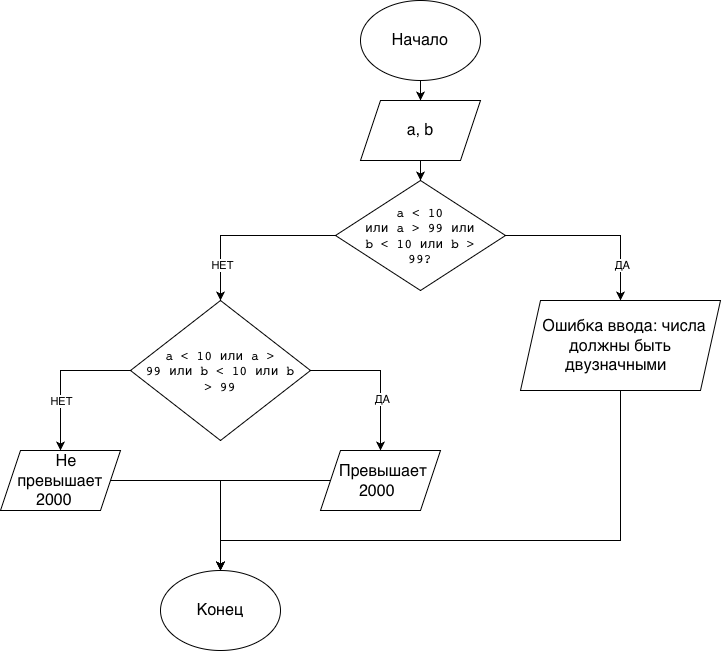

The diagram above was exported from draw.io. Its source (the exported page's mxGraphModel, read from the mxfile embedded in the PNG):
<mxGraphModel dx="2031" dy="815" grid="1" gridSize="10" guides="1" tooltips="1" connect="1" arrows="1" fold="1" page="1" pageScale="1" pageWidth="827" pageHeight="1169" math="0" shadow="0">
  <root>
    <mxCell id="0" />
    <mxCell id="1" parent="0" />
    <mxCell id="XoT0EG9hpWWevVTbR3A3-4" edge="1" parent="1" source="XoT0EG9hpWWevVTbR3A3-2" style="edgeStyle=orthogonalEdgeStyle;rounded=0;orthogonalLoop=1;jettySize=auto;html=1;" target="XoT0EG9hpWWevVTbR3A3-3" value="">
      <mxGeometry relative="1" as="geometry" />
    </mxCell>
    <mxCell id="XoT0EG9hpWWevVTbR3A3-2" parent="1" style="ellipse;whiteSpace=wrap;html=1;shapeInside=1;" value="&lt;span style=&quot;font-size: medium; font-style: normal; font-variant-caps: normal; font-weight: 400; letter-spacing: normal; orphans: 2; text-align: start; text-indent: 0px; text-transform: none; white-space: normal; widows: 2; word-spacing: 0px; -webkit-text-stroke-width: 0px; text-decoration: none; caret-color: rgb(0, 0, 0); color: rgb(0, 0, 0); float: none; display: inline !important;&quot;&gt;Начало&lt;/span&gt;" vertex="1">
      <mxGeometry height="80" width="120" x="340" y="100" as="geometry" />
    </mxCell>
    <mxCell id="sbyXnmxyehZjb11ro2i2-23" edge="1" parent="1" source="XoT0EG9hpWWevVTbR3A3-3" style="edgeStyle=orthogonalEdgeStyle;rounded=0;orthogonalLoop=1;jettySize=auto;html=1;" target="sbyXnmxyehZjb11ro2i2-22" value="">
      <mxGeometry relative="1" as="geometry" />
    </mxCell>
    <mxCell id="XoT0EG9hpWWevVTbR3A3-3" parent="1" style="shape=parallelogram;perimeter=parallelogramPerimeter;whiteSpace=wrap;html=1;shapeInside=1;fixedSize=1;" value="&lt;span style=&quot;font-size: medium; text-align: start;&quot;&gt;a, b&lt;/span&gt;&lt;div&gt;&lt;br/&gt;&lt;/div&gt;" vertex="1">
      <mxGeometry height="60" width="120" x="340" y="200" as="geometry" />
    </mxCell>
    <mxCell id="sbyXnmxyehZjb11ro2i2-15" edge="1" parent="1" source="sbyXnmxyehZjb11ro2i2-1" style="edgeStyle=orthogonalEdgeStyle;rounded=0;orthogonalLoop=1;jettySize=auto;html=1;" target="sbyXnmxyehZjb11ro2i2-14" value="">
      <mxGeometry relative="1" as="geometry" />
    </mxCell>
    <mxCell id="sbyXnmxyehZjb11ro2i2-16" connectable="0" parent="sbyXnmxyehZjb11ro2i2-15" style="edgeLabel;html=1;align=center;verticalAlign=middle;resizable=0;points=[];" value="ДА" vertex="1">
      <mxGeometry relative="1" x="0.3067" y="1" as="geometry">
        <mxPoint as="offset" />
      </mxGeometry>
    </mxCell>
    <mxCell id="sbyXnmxyehZjb11ro2i2-20" edge="1" parent="1" source="sbyXnmxyehZjb11ro2i2-1" style="edgeStyle=orthogonalEdgeStyle;rounded=0;orthogonalLoop=1;jettySize=auto;html=1;" target="sbyXnmxyehZjb11ro2i2-19" value="">
      <mxGeometry relative="1" as="geometry" />
    </mxCell>
    <mxCell id="sbyXnmxyehZjb11ro2i2-21" connectable="0" parent="sbyXnmxyehZjb11ro2i2-20" style="edgeLabel;html=1;align=center;verticalAlign=middle;resizable=0;points=[];" value="НЕТ" vertex="1">
      <mxGeometry relative="1" x="0.2533" y="-1" as="geometry">
        <mxPoint x="1" y="6" as="offset" />
      </mxGeometry>
    </mxCell>
    <mxCell id="sbyXnmxyehZjb11ro2i2-1" parent="1" style="rhombus;whiteSpace=wrap;html=1;shapeInside=1;" value="&lt;code style=&quot;font-size: medium; text-align: start;&quot;&gt;a &amp;lt; 10 или a &amp;gt; 99 или b &amp;lt; 10 или b &amp;gt; 99&lt;/code&gt;" vertex="1">
      <mxGeometry height="140" width="180" x="110" y="400" as="geometry" />
    </mxCell>
    <mxCell id="sbyXnmxyehZjb11ro2i2-33" edge="1" parent="1" source="sbyXnmxyehZjb11ro2i2-14" style="edgeStyle=orthogonalEdgeStyle;rounded=0;orthogonalLoop=1;jettySize=auto;html=1;" target="sbyXnmxyehZjb11ro2i2-31" value="">
      <mxGeometry relative="1" as="geometry" />
    </mxCell>
    <mxCell id="sbyXnmxyehZjb11ro2i2-14" parent="1" style="shape=parallelogram;perimeter=parallelogramPerimeter;whiteSpace=wrap;html=1;shapeInside=1;fixedSize=1;" value="&lt;span style=&quot;font-size: medium; text-align: start;&quot;&gt;Превышает 2000&lt;/span&gt;" vertex="1">
      <mxGeometry height="60" width="120" x="300" y="550" as="geometry" />
    </mxCell>
    <mxCell id="sbyXnmxyehZjb11ro2i2-32" edge="1" parent="1" source="sbyXnmxyehZjb11ro2i2-19" style="edgeStyle=orthogonalEdgeStyle;rounded=0;orthogonalLoop=1;jettySize=auto;html=1;" target="sbyXnmxyehZjb11ro2i2-31" value="">
      <mxGeometry relative="1" as="geometry" />
    </mxCell>
    <mxCell id="sbyXnmxyehZjb11ro2i2-19" parent="1" style="shape=parallelogram;perimeter=parallelogramPerimeter;whiteSpace=wrap;html=1;shapeInside=1;fixedSize=1;" value="&lt;span style=&quot;font-size: medium; text-align: start;&quot;&gt;Не превышает 2000&lt;/span&gt;" vertex="1">
      <mxGeometry height="60" width="120" x="-20" y="550" as="geometry" />
    </mxCell>
    <mxCell id="sbyXnmxyehZjb11ro2i2-25" edge="1" parent="1" source="sbyXnmxyehZjb11ro2i2-22" style="edgeStyle=orthogonalEdgeStyle;rounded=0;orthogonalLoop=1;jettySize=auto;html=1;" target="sbyXnmxyehZjb11ro2i2-24" value="">
      <mxGeometry relative="1" as="geometry" />
    </mxCell>
    <mxCell id="sbyXnmxyehZjb11ro2i2-26" connectable="0" parent="sbyXnmxyehZjb11ro2i2-25" style="edgeLabel;html=1;align=center;verticalAlign=middle;resizable=0;points=[];" value="ДА" vertex="1">
      <mxGeometry relative="1" x="0.6" y="2" as="geometry">
        <mxPoint x="-1" as="offset" />
      </mxGeometry>
    </mxCell>
    <mxCell id="sbyXnmxyehZjb11ro2i2-28" edge="1" parent="1" source="sbyXnmxyehZjb11ro2i2-22" style="edgeStyle=orthogonalEdgeStyle;rounded=0;orthogonalLoop=1;jettySize=auto;html=1;" target="sbyXnmxyehZjb11ro2i2-1" value="">
      <mxGeometry relative="1" as="geometry">
        <mxPoint x="235" y="335" as="targetPoint" />
      </mxGeometry>
    </mxCell>
    <mxCell id="sbyXnmxyehZjb11ro2i2-29" connectable="0" parent="sbyXnmxyehZjb11ro2i2-28" style="edgeLabel;html=1;align=center;verticalAlign=middle;resizable=0;points=[];" value="НЕТ" vertex="1">
      <mxGeometry relative="1" x="0.5333" y="2" as="geometry">
        <mxPoint x="-1" y="6" as="offset" />
      </mxGeometry>
    </mxCell>
    <mxCell id="sbyXnmxyehZjb11ro2i2-22" parent="1" style="rhombus;whiteSpace=wrap;html=1;shapeInside=1;" value="&lt;code style=&quot;font-size: medium; text-align: start;&quot;&gt;a &amp;lt; 10 или a &amp;gt; 99 или b &amp;lt; 10 или b &amp;gt; 99?&lt;/code&gt;" vertex="1">
      <mxGeometry height="110" width="170" x="315" y="280" as="geometry" />
    </mxCell>
    <mxCell id="sbyXnmxyehZjb11ro2i2-34" edge="1" parent="1" source="sbyXnmxyehZjb11ro2i2-24" style="edgeStyle=orthogonalEdgeStyle;rounded=0;orthogonalLoop=1;jettySize=auto;html=1;" target="sbyXnmxyehZjb11ro2i2-31" value="">
      <mxGeometry relative="1" as="geometry">
        <Array as="points">
          <mxPoint x="600" y="640" />
          <mxPoint x="200" y="640" />
        </Array>
      </mxGeometry>
    </mxCell>
    <mxCell id="sbyXnmxyehZjb11ro2i2-24" parent="1" style="shape=parallelogram;perimeter=parallelogramPerimeter;whiteSpace=wrap;html=1;shapeInside=1;fixedSize=1;" value="&lt;span style=&quot;font-size: medium; text-align: start;&quot;&gt;Ошибка ввода: числа должны быть двузначными&lt;/span&gt;" vertex="1">
      <mxGeometry height="90" width="200" x="500" y="400" as="geometry" />
    </mxCell>
    <mxCell id="sbyXnmxyehZjb11ro2i2-31" parent="1" style="ellipse;whiteSpace=wrap;html=1;shapeInside=1;" value="&lt;span style=&quot;font-size: medium; font-style: normal; font-variant-caps: normal; font-weight: 400; letter-spacing: normal; orphans: 2; text-align: start; text-indent: 0px; text-transform: none; white-space: normal; widows: 2; word-spacing: 0px; -webkit-text-stroke-width: 0px; text-decoration: none; caret-color: rgb(0, 0, 0); color: rgb(0, 0, 0); float: none; display: inline !important;&quot;&gt;Конец&lt;/span&gt;" vertex="1">
      <mxGeometry height="80" width="120" x="140" y="670" as="geometry" />
    </mxCell>
  </root>
</mxGraphModel>